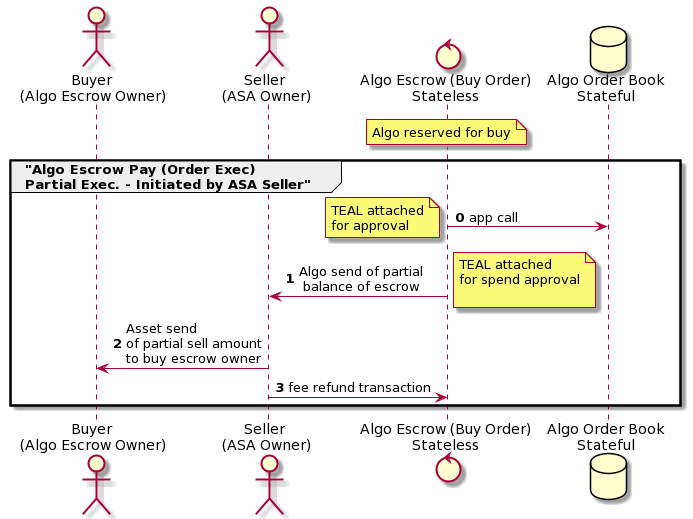

The diagram above was rendered by PlantUML. Its source (embedded in the PNG):
@startuml
actor "Buyer \n(Algo Escrow Owner)" as Buyer
actor "Seller \n(ASA Owner)" as Seller
control "Algo Escrow (Buy Order)\nStateless" as AlgoEscrow
database "Algo Order Book\nStateful" as AlgoOB
note over AlgoEscrow: Algo reserved for buy

group "Algo Escrow Pay (Order Exec)\nPartial Exec. - Initiated by ASA Seller"
autonumber 0
AlgoEscrow -> AlgoOB: app call
note left: TEAL attached\nfor approval
AlgoEscrow -> Seller: Algo send of partial\n balance of escrow
note right: TEAL attached\nfor spend approval\n
Seller -> Buyer: Asset send\nof partial sell amount\nto buy escrow owner
Seller -> AlgoEscrow: fee refund transaction
end
@enduml